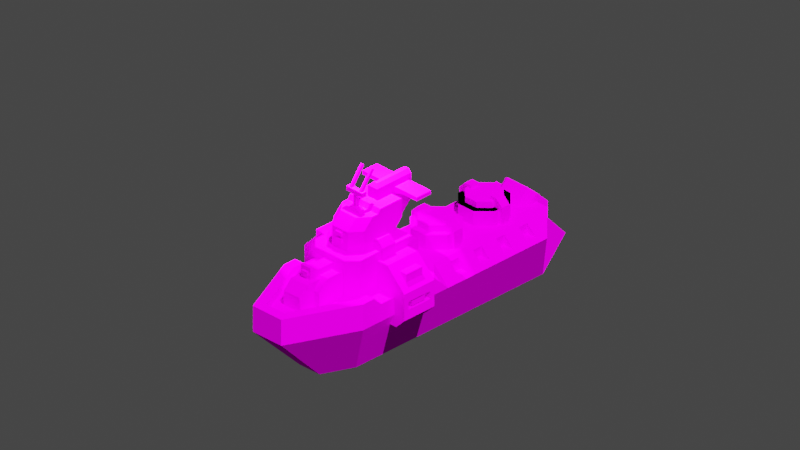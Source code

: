 # Source: naval_anti_orbital_ship.blend  (saved by Blender 2.90.8; exported with 4.5.12 LTS)
import bpy
from mathutils import Matrix  # noqa: F401  (used for matrix-valued properties, if any)

bpy.ops.wm.read_factory_settings(use_empty=True)
scene = bpy.context.scene
scene.name = 'Scene'

# ---- collections
col_collection = bpy.data.collections.new('Collection'); scene.collection.children.link(col_collection)

# ---- images (referenced by path relative to the original .blend; pixels are not part of the script)
import os
ASSET_DIR = os.environ.get("B2B_ASSET_DIR", "")  # directory of the original .blend (textures are referenced by path, not embedded)
HERE = os.path.dirname(os.path.abspath(__file__))  # packed textures are extracted next to this script under _unpacked/

def load_image(name, relpath, width, height, colorspace="sRGB"):
    """Load a texture the original file referenced (path relative to the .blend, or extracted next to this script)."""
    p = next((c for c in (os.path.join(HERE, relpath), os.path.join(ASSET_DIR, relpath)) if relpath and os.path.exists(c)), "")
    if p:
        img = bpy.data.images.load(p, check_existing=True)
        img.name = name
    else:  # same state as the original file: an image datablock whose file is absent (Cycles renders it pink)
        img = bpy.data.images.new(name, width, height)
        img.source = "FILE"
        img.filepath = "//" + (relpath or name)
    img.colorspace_settings.name = colorspace
    return img
img_naval_anti_orbital_template_png_001 = load_image('naval_anti_orbital_template.png.001', 'naval_anti_orbital_template.png', 1024, 1024, 'sRGB')

# ---- materials (node trees are filled in below, after node groups)
mat_material_001 = bpy.data.materials.new('Material.001')

# ---- node groups
ng_auto_smooth = bpy.data.node_groups.new('Auto Smooth', 'GeometryNodeTree')
_s = ng_auto_smooth.interface.new_socket(name='Geometry', in_out='OUTPUT', socket_type='NodeSocketGeometry')
_s = ng_auto_smooth.interface.new_socket(name='Geometry', in_out='INPUT', socket_type='NodeSocketGeometry')
_s = ng_auto_smooth.interface.new_socket(name='Angle', in_out='INPUT', socket_type='NodeSocketFloat')
_s.subtype = 'ANGLE'
_s.min_value = 0.0
_s.max_value = 3.142
ng_auto_smooth.is_modifier = True
_N = ng_auto_smooth.nodes; _L = ng_auto_smooth.links
n0 = _N.new('NodeGroupOutput'); n0.name = 'Group Output'; n0.location = (480, -100)
n1 = _N.new('NodeGroupInput'); n1.name = 'Group Input'; n1.location = (-420, -300)
n2 = _N.new('NodeGroupInput'); n2.name = 'Group Input.001'; n2.location = (-60, -100)
n3 = _N.new('GeometryNodeSetShadeSmooth'); n3.name = 'Set Shade Smooth'; n3.location = (120, -100)
n3.domain = 'EDGE'
n4 = _N.new('GeometryNodeSetShadeSmooth'); n4.name = 'Set Shade Smooth.001'; n4.location = (300, -100)
n5 = _N.new('GeometryNodeInputMeshEdgeAngle'); n5.name = 'Edge Angle'; n5.location = (-420, -220)
n6 = _N.new('GeometryNodeInputEdgeSmooth'); n6.name = 'Is Edge Smooth'; n6.location = (-60, -160)
n7 = _N.new('GeometryNodeInputShadeSmooth'); n7.name = 'Is Face Smooth'; n7.location = (-240, -340)
n8 = _N.new('FunctionNodeBooleanMath'); n8.name = 'Boolean Math'; n8.location = (-60, -220)
n9 = _N.new('FunctionNodeCompare'); n9.name = 'Compare'; n9.location = (-240, -180)
n9.operation = 'LESS_EQUAL'
_L.new(n5.outputs[0], n9.inputs[0])
_L.new(n4.outputs[0], n0.inputs[0])
_L.new(n1.outputs[1], n9.inputs[1])
_L.new(n9.outputs[0], n8.inputs[0])
_L.new(n7.outputs[0], n8.inputs[1])
_L.new(n2.outputs[0], n3.inputs[0])
_L.new(n6.outputs[0], n3.inputs[1])
_L.new(n3.outputs[0], n4.inputs[0])
_L.new(n8.outputs[0], n3.inputs[2])
n0.is_active_output = True

# ---- material node trees
mat_material_001.use_nodes = True; mat_material_001.node_tree.nodes.clear()
_N = mat_material_001.node_tree.nodes; _L = mat_material_001.node_tree.links
n0 = _N.new('ShaderNodeBsdfPrincipled'); n0.name = 'Principled BSDF'; n0.location = (10, 300)
n0.distribution = 'GGX'
n0.subsurface_method = 'BURLEY'
n0.inputs[3].default_value = 1.45
n0.inputs[13].default_value = 0.0
n0.inputs[27].default_value = (0.0, 0.0, 0.0, 1.0)
n0.inputs[28].default_value = 1.0
n1 = _N.new('ShaderNodeOutputMaterial'); n1.name = 'Material Output'; n1.location = (300, 300)
n2 = _N.new('ShaderNodeTexImage'); n2.name = 'Image Texture'; n2.location = (-280, 280)
n2.image = img_naval_anti_orbital_template_png_001
_L.new(n0.outputs[0], n1.inputs[0])
_L.new(n2.outputs[0], n0.inputs[0])
n1.is_active_output = True

# ---- world
world_world = bpy.data.worlds.new('World'); scene.world = world_world
world_world.use_nodes = True; world_world.node_tree.nodes.clear()
_N = world_world.node_tree.nodes; _L = world_world.node_tree.links
n0 = _N.new('ShaderNodeOutputWorld'); n0.name = 'World Output'; n0.location = (300, 300)
n1 = _N.new('ShaderNodeBackground'); n1.name = 'Background'; n1.location = (10, 300)
n1.inputs[0].default_value = (0.05088, 0.05088, 0.05088, 1.0)
_L.new(n1.outputs[0], n0.inputs[0])
n0.is_active_output = True
world_world.color = (0.05088, 0.05088, 0.05088)
world_world.use_sun_shadow = False
world_world.sun_shadow_jitter_overblur = 0.0

# ---- cameras
cam_camera = bpy.data.cameras.new('Camera')
cam_camera.type = 'ORTHO'
cam_camera.ortho_scale = 40.0

# ---- lights
light_sun = bpy.data.lights.new('Sun', 'SUN')
light_sun.transmission_factor = 0.0
light_sun.shadow_soft_size = 0.125
light_spot = bpy.data.lights.new('Spot', 'SPOT')
light_spot.transmission_factor = 0.0
light_spot.energy = 5e+04
light_spot.shadow_maximum_resolution = 0.006
light_spot.use_absolute_resolution = True

# ---- meshes
me_cube_006 = bpy.data.meshes.new('Cube.006')
me_cube_006.from_pydata([(-0.9179, -4.97, 3.393), (-0.9179, -6.643, 1.938), (-0.9179, -6.643, 2.816), (0.9179, -6.643, 2.816), (0.9179, -6.066, 3.393), (-1.598, -0.2958, 1.938), (1.598, -4.401, 4.021), (-1.598, -4.401, 4.021), (-0.5692, -6.066, 1.938), (-0.5692, -7.658, 1.938), (0.5692, -7.658, 2.794), (1.071, -2.621, 5.787), (1.071, -0.9353, 4.971), (1.071, -2.459, 6.02), (-1.071, -3.02, 5.787), (-0.5527, -3.667, 5.787), (0.5527, -3.667, 5.787), (0.3979, 3.543, 2.777), (-0.5458, 3.9, 1.938), (-0.4946, 3.077, 2.777), (0.5458, 3.9, 1.938), (-0.4946, 2.087, 2.382), (-0.5458, 1.264, 1.938), (-0.4946, 2.087, 2.777), (0.4946, 3.077, 2.382), (0.9607, 2.98, 2.777), (0.9607, 2.184, 2.777), (0.3979, 1.621, 2.777), (0.3979, 1.621, 3.127), (0.3979, 3.543, 3.127), (0.005266, 1.621, 3.127), (0.005266, 3.543, 3.127), (0.005266, 3.543, 2.777), (0.6283, 0.7103, 1.938), (0.5458, 3.9, 2.777), (-0.5458, 3.9, 2.777), (0.5458, 1.264, 2.777), (0.2, -4.35, 4.849), (0.2, -4.25, 4.849), (-0.2, -4.25, 5.049), (-0.2, -4.25, 4.849), (0.3979, 6.926, 2.777), (-0.4946, 5.47, 2.382), (-0.5458, 4.647, 1.938), (-0.4946, 6.46, 2.382), (-0.4946, 5.47, 2.777), (0.9607, 6.363, 2.777), (0.9607, 5.567, 2.777), (0.3979, 5.004, 2.777), (0.3979, 6.926, 3.127), (0.005266, 5.004, 2.777), (0.005266, 5.004, 3.127), (-0.5458, 7.283, 2.777), (1.318, 5.419, 2.777), (-0.5458, 4.647, 2.777), (0.3425, -4.97, 3.714), (0.09567, -3.007, 6.049), (-0.09567, -3.007, 6.049), (0.169, -3.28, 6.049), (-0.169, -2.925, 6.049), (0.169, -2.925, 6.049), (-0.4199, -3.28, 5.787), (0.5571, -2.963, 6.771), (-0.5571, -2.963, 6.771), (-0.5571, -2.963, 7.008), (0.5571, -3.242, 7.008), (0.5571, -2.963, 7.008), (0.2, -4.35, 4.649), (-0.2, -4.35, 4.449), (0.2, -4.25, 4.649), (0.2, -4.35, 4.449), (-0.2, -4.35, 4.649), (-0.3213, -1.935, 6.62), (0.9179, -4.97, 1.938), (0.9179, -6.643, 1.938), (1.598, -4.401, 1.938), (-1.029, -4.97, 1.938), (-1.029, -4.97, 4.021), (1.029, -4.97, 4.021), (-1.598, -0.7425, 4.021), (2.353, -1.106, 3.578), (3.53, -1.106, 2.401), (3.53, -3.221, 2.401), (2.353, -3.221, 3.578), (3.53, -1.106, 0.871), (2.95, -1.106, 0.2906), (2.95, -3.221, 0.2906), (3.53, -3.221, 0.871), (1.598, -1.106, 3.578), (1.598, -1.106, 0.2906), (1.598, -3.221, 3.578), (1.598, -3.221, 0.2906), (-0.3213, -1.935, 6.02), (0.3213, -1.935, 6.02), (0.5692, -6.066, 3.31), (-0.5692, -7.142, 3.31), (0.5692, -7.142, 3.31), (0.4084, -3.205, 6.956), (0.4084, -3.097, 6.873), (0.2711, -3.205, 6.956), (0.2711, -3.097, 6.873), (0.4084, -2.375, 8.039), (0.4084, -2.266, 7.955), (0.2711, -2.266, 7.955), (0.2711, -2.375, 8.039), (1.071, -1.406, 4.021), (1.071, -3.602, 4.021), (1.071, -0.9353, 6.02), (1.071, -1.406, 4.501), (1.071, -3.602, 5.204), (-0.5527, -4.25, 4.021), (-0.5527, -4.25, 5.204), (0.5527, -4.25, 5.204), (0.4946, 3.077, 2.777), (0.4946, 2.087, 2.382), (1.318, 2.036, 1.938), (1.318, 3.128, 1.938), (-0.4946, 3.077, 2.382), (0.9607, 2.98, 3.127), (0.9607, 2.184, 3.127), (0.005267, 1.621, 2.777), (1.506, 2.322, 1.938), (1.506, 2.842, 1.938), (0.6943, 2.322, 3.31), (0.6943, 2.322, 1.938), (0.6943, 2.842, 3.31), (0.6943, 2.842, 1.938), (1.124, 2.322, 3.31), (1.506, 2.322, 2.927), (1.506, 2.842, 2.927), (1.124, 2.842, 3.31), (0.6283, -0.2958, 3.303), (-0.6283, -0.2958, 3.303), (0.6283, -0.2958, 1.938), (-0.6283, 0.7103, 1.938), (0.6283, 0.7103, 2.708), (0.6283, 0.116, 3.303), (1.318, 2.036, 2.777), (0.5458, 7.283, 1.938), (-0.5458, 7.283, 1.938), (0.4946, 5.47, 2.382), (1.318, 5.419, 1.938), (0.4946, 5.47, 2.777), (1.318, 6.511, 1.938), (0.9607, 6.363, 3.127), (0.9607, 5.567, 3.127), (0.3979, 5.004, 3.127), (0.005266, 6.926, 3.127), (0.005266, 6.926, 2.777), (1.506, 5.705, 1.938), (1.506, 6.225, 1.938), (0.6943, 5.705, 3.31), (0.6943, 5.705, 1.938), (0.6943, 6.225, 3.31), (0.6943, 6.225, 1.938), (1.124, 5.705, 3.31), (1.506, 5.705, 2.927), (1.506, 6.225, 2.927), (1.124, 6.225, 3.31), (-0.3425, -4.97, 3.31), (-0.3425, -4.97, 3.714), (0.3425, -6.173, 3.714), (-0.4199, -2.925, 5.787), (0.4199, -2.925, 5.787), (0.4199, -3.28, 5.787), (-0.09567, -3.007, 6.771), (-0.5571, -3.242, 6.771), (-0.5571, -3.242, 7.008), (1.071, -2.971, 4.573), (1.071, -2.086, 4.573), (1.744, -2.086, 3.578), (1.744, -2.971, 3.578), (1.071, -2.971, 3.578), (1.071, -2.086, 3.578), (1.744, -2.086, 4.231), (1.403, -2.086, 4.573), (1.403, -2.971, 4.573), (1.744, -2.971, 4.231), (2.706, -2.745, 3.226), (3.178, -2.745, 2.754), (2.706, -1.582, 3.226), (3.178, -1.582, 2.754), (3.178, -1.582, 3.226), (3.178, -2.745, 3.226), (0.3213, 0.4647, 6.62), (0.3213, -1.935, 6.62), (0.1213, -1.735, 6.82), (0.3213, -0.9353, 4.971), (-0.3213, 0.4647, 5.171), (0.3213, -1.406, 4.02), (-0.3213, -0.7425, 4.02), (0.3213, -1.406, 4.501), (0.3213, 0.2647, 6.32), (0.3213, -0.7353, 6.32), (0.3213, 0.2647, 5.92), (0.3213, -0.7353, 5.92), (0.8213, 0.2647, 6.12), (0.8213, -0.7353, 6.12), (1.921, 0.2647, 6.32), (1.921, -0.7353, 6.32), (1.921, 0.2647, 6.12), (1.921, -0.7353, 6.12), (3.53, -2.925, 1.405), (3.53, -1.402, 1.405), (3.53, -1.402, 1.867), (3.53, -2.925, 1.867), (3.13, -2.925, 1.405), (3.13, -1.402, 1.405), (3.13, -1.402, 1.867), (3.13, -2.925, 1.867), (3.13, -2.62, 1.497), (3.13, -1.707, 1.497), (3.13, -1.707, 1.775), (3.13, -2.62, 1.775), (3.48, -2.62, 1.497), (3.48, -1.707, 1.497), (3.48, -1.707, 1.775), (3.48, -2.62, 1.775), (-0.3425, -6.473, 4.014), (0.3425, -6.473, 4.014), (0.3425, -6.673, 3.31), (0.3425, -6.673, 4.014), (0.2, -6.773, 3.762), (-0.2, -6.773, 3.562), (0.2, -6.773, 3.562), (-0.2, -6.673, 3.762), (0.2, -6.673, 3.562), (2.0, 1.549, 1.138), (2.0, 2.149, 1.138), (2.0, 3.169, 1.138), (2.0, 3.769, 1.138), (2.0, 4.789, 1.138), (2.0, 5.389, 1.138), (2.0, 6.409, 1.138), (2.0, 7.009, 1.138), (2.8, 0.5989, 0.9377), (2.8, 7.599, 0.9377), (1.1, 10.6, -0.6623), (2.8, -5.401, 0.9377), (2.8, -3.221, 1.938), (2.225, -4.121, 1.938), (-0.2, 9.85, 1.088), (-0.2, 9.75, 1.088), (0.2, 9.75, 1.088), (0.2, 9.85, 0.8883), (0.2, 9.85, 1.088), (0.2, 9.75, 0.8883), (-0.2, 9.85, 0.8883), (-0.2, 9.85, 0.6883), (-0.2, 9.75, 0.6883), (-0.2, 9.85, 0.4883), (2.0, 2.149, 1.738), (2.0, 1.549, 1.738), (2.6, 1.549, 1.138), (2.6, 2.149, 1.138), (2.6, 3.169, 1.138), (2.0, 3.169, 1.738), (2.0, 3.769, 1.738), (2.6, 3.769, 1.138), (2.0, 4.789, 1.738), (2.6, 4.789, 1.138), (2.6, 5.389, 1.138), (2.6, 6.409, 1.138), (2.0, 6.409, 1.738), (2.0, 5.389, 1.738), (2.0, 7.009, 1.738), (2.6, 7.009, 1.138), (1.097, 8.599, 1.338), (-1.097, 9.35, 1.692), (-1.097, 9.35, 0.5883), (1.097, 8.036, 1.929), (0.7312, 7.515, 1.925), (0.7312, 8.316, 2.726), (-0.7312, 8.316, 2.726), (2.225, -5.278, 1.938), (-2.8, -0.4011, 1.938), (-2.8, -1.106, 1.938), (-2.8, -4.121, 1.938), (-2.225, -5.278, 1.938), (1.8, 8.599, 1.338), (1.0, -9.401, 0.9377), (1.5, 8.599, -2.062), (2.8, -5.401, 2.438), (0.6282, -8.826, 2.438), (0.5, 9.35, 0.5883), (0.5, 9.35, 1.188), (-1.0, -9.401, 0.9377), (-0.7, -6.401, -2.062), (-1.5, -4.601, -2.062), (-1.0, -9.401, 2.438), (-2.225, -5.278, 2.438), (-0.5, 9.35, 1.188), (-2.8, -4.621, 2.438), (-2.225, -4.121, 1.938), (0.9179, -4.97, 3.393), (-0.9179, -6.066, 3.393), (1.598, -0.2958, 1.938), (-1.598, -0.2958, 3.574), (1.598, -0.2958, 3.574), (0.3213, -0.9353, 6.02), (0.5692, -6.066, 1.938), (0.5692, -7.658, 1.938), (-0.5692, -7.658, 2.794), (-1.071, -2.621, 5.787), (-1.071, -0.9353, 4.971), (-1.071, -2.459, 6.02), (1.071, -3.02, 5.787), (-0.3979, 3.543, 2.777), (0.5458, 1.264, 1.938), (0.4946, 2.087, 2.777), (-0.9607, 2.98, 2.777), (-0.9607, 2.184, 2.777), (-0.3979, 1.621, 2.777), (-0.3979, 1.621, 3.127), (-0.3979, 3.543, 3.127), (-0.005266, 1.621, 3.127), (-0.005266, 3.543, 3.127), (-0.005266, 3.543, 2.777), (-1.318, 3.128, 2.777), (-0.5458, 1.264, 2.777), (1.318, 3.128, 2.777), (-0.2, -4.35, 5.049), (-0.2, -4.35, 4.849), (0.2, -4.25, 5.049), (-0.3979, 6.926, 2.777), (0.4946, 6.46, 2.777), (0.5458, 4.647, 1.938), (0.4946, 6.46, 2.382), (-0.9607, 6.363, 2.777), (-0.9607, 5.567, 2.777), (-0.3979, 5.004, 2.777), (-0.3979, 6.926, 3.127), (-0.005266, 5.004, 2.777), (-0.005266, 5.004, 3.127), (0.5458, 7.283, 2.777), (-1.318, 6.511, 2.777), (-1.318, 5.419, 2.777), (0.5458, 4.647, 2.777), (1.318, 6.511, 2.777), (0.3425, -6.173, 3.31), (-0.09567, -3.198, 6.049), (-0.169, -3.28, 6.049), (0.09567, -3.198, 6.771), (-0.2, -4.25, 4.649), (0.2, -4.25, 4.449), (0.1213, 0.4647, 6.82), (-0.9179, -4.97, 1.938), (-1.598, -4.401, 1.938), (1.029, -4.97, 1.938), (1.598, -0.7425, 4.021), (-2.353, -1.106, 3.578), (-3.53, -1.106, 2.401), (-3.53, -3.221, 2.401), (-2.353, -3.221, 3.578), (-3.53, -1.106, 0.871), (-2.95, -1.106, 0.2906), (-2.95, -3.221, 0.2906), (-3.53, -3.221, 0.871), (-1.598, -1.106, 3.578), (-1.598, -1.106, 0.2906), (-1.598, -3.221, 3.578), (-1.598, -3.221, 0.2906), (-0.3213, -0.9353, 6.02), (-0.5692, -6.066, 3.31), (-0.4084, -3.205, 6.956), (-0.4084, -3.097, 6.873), (-0.2711, -3.205, 6.956), (-0.2711, -3.097, 6.873), (-0.4084, -2.375, 8.039), (-0.4084, -2.266, 7.955), (-0.2711, -2.266, 7.955), (-0.2711, -2.375, 8.039), (-1.071, -1.406, 4.021), (-1.071, -3.602, 4.021), (-1.071, -0.9353, 6.02), (-1.071, -1.406, 4.501), (-1.071, -3.602, 5.204), (0.5527, -4.25, 4.021), (-1.318, 2.036, 1.938), (-1.318, 3.128, 1.938), (-0.9607, 2.98, 3.127), (-0.9607, 2.184, 3.127), (-0.005267, 1.621, 2.777), (-1.506, 2.322, 1.938), (-1.506, 2.842, 1.938), (-0.6943, 2.322, 3.31), (-0.6943, 2.322, 1.938), (-0.6943, 2.842, 3.31), (-0.6943, 2.842, 1.938), (-1.124, 2.322, 3.31), (-1.506, 2.322, 2.927), (-1.506, 2.842, 2.927), (-1.124, 2.842, 3.31), (-0.6283, -0.2958, 1.938), (-0.6283, 0.7103, 2.708), (-0.6283, 0.116, 3.303), (-1.318, 2.036, 2.777), (0.2, -4.35, 5.049), (-0.4946, 6.46, 2.777), (-1.318, 5.419, 1.938), (-1.318, 6.511, 1.938), (-0.9607, 6.363, 3.127), (-0.9607, 5.567, 3.127), (-0.3979, 5.004, 3.127), (-0.005266, 6.926, 3.127), (-0.005266, 6.926, 2.777), (-1.506, 5.705, 1.938), (-1.506, 6.225, 1.938), (-0.6943, 5.705, 3.31), (-0.6943, 5.705, 1.938), (-0.6943, 6.225, 3.31), (-0.6943, 6.225, 1.938), (-1.124, 5.705, 3.31), (-1.506, 5.705, 2.927), (-1.506, 6.225, 2.927), (-1.124, 6.225, 3.31), (0.3425, -4.97, 3.31), (-0.3425, -6.173, 3.31), (-0.3425, -6.173, 3.714), (0.09567, -3.198, 6.049), (0.09567, -3.007, 6.771), (-0.09567, -3.198, 6.771), (0.5571, -3.242, 6.771), (-1.071, -2.971, 4.573), (-1.071, -2.086, 4.573), (-1.744, -2.086, 3.578), (-1.744, -2.971, 3.578), (-1.071, -2.971, 3.578), (-1.071, -2.086, 3.578), (-1.744, -2.086, 4.231), (-1.403, -2.086, 4.573), (-1.403, -2.971, 4.573), (-1.744, -2.971, 4.231), (-2.706, -2.745, 3.226), (-3.178, -2.745, 2.754), (-2.706, -1.582, 3.226), (-3.178, -1.582, 2.754), (-3.178, -1.582, 3.226), (-3.178, -2.745, 3.226), (-0.2, -4.25, 4.449), (-0.3213, 0.4647, 6.62), (-0.1213, 0.4647, 6.82), (-0.1213, -1.735, 6.82), (-0.3213, -0.9353, 4.971), (0.3213, 0.4647, 5.171), (-0.3213, -1.406, 4.02), (0.3213, -0.7425, 4.02), (-0.3213, -1.406, 4.501), (-0.3213, 0.2647, 6.32), (-0.3213, -0.7353, 6.32), (-0.3213, 0.2647, 5.92), (-0.3213, -0.7353, 5.92), (-0.8213, 0.2647, 6.12), (-0.8213, -0.7353, 6.12), (-1.921, 0.2647, 6.32), (-1.921, -0.7353, 6.32), (-1.921, 0.2647, 6.12), (-1.921, -0.7353, 6.12), (-3.53, -2.925, 1.405), (-3.53, -1.402, 1.405), (-3.53, -1.402, 1.867), (-3.53, -2.925, 1.867), (-3.13, -2.925, 1.405), (-3.13, -1.402, 1.405), (-3.13, -1.402, 1.867), (-3.13, -2.925, 1.867), (-3.13, -2.62, 1.497), (-3.13, -1.707, 1.497), (-3.13, -1.707, 1.775), (-3.13, -2.62, 1.775), (-3.48, -2.62, 1.497), (-3.48, -1.707, 1.497), (-3.48, -1.707, 1.775), (-3.48, -2.62, 1.775), (-0.3425, -6.673, 3.31), (-0.3425, -6.673, 4.014), (-0.2, -6.773, 3.762), (0.2, -6.673, 3.762), (-0.2, -6.673, 3.562), (-2.0, 1.549, 1.138), (-2.0, 2.149, 1.138), (-2.0, 3.169, 1.138), (-2.0, 3.769, 1.138), (-2.0, 4.789, 1.138), (-2.0, 5.389, 1.138), (-2.0, 6.409, 1.138), (-2.0, 7.009, 1.138), (-1.8, 0.5989, 1.938), (-2.8, 0.5989, 0.9377), (-2.8, 7.599, 0.9377), (-1.1, 10.6, -0.6623), (-2.8, -5.401, 0.9377), (-2.8, -3.221, 1.938), (-2.225, -4.621, 2.438), (-0.2, 9.75, 0.8883), (0.2, 9.85, 0.6883), (0.2, 9.75, 0.6883), (0.2, 9.75, 0.4883), (-0.2, 9.75, 0.4883), (0.2, 9.85, 0.4883), (-2.0, 2.149, 1.738), (-2.0, 1.549, 1.738), (-2.6, 1.549, 1.138), (-2.6, 2.149, 1.138), (-2.6, 3.169, 1.138), (-2.0, 3.169, 1.738), (-2.0, 3.769, 1.738), (-2.6, 3.769, 1.138), (-2.0, 4.789, 1.738), (-2.6, 4.789, 1.138), (-2.6, 5.389, 1.138), (-2.6, 6.409, 1.138), (-2.0, 6.409, 1.738), (-2.0, 5.389, 1.738), (-2.0, 7.009, 1.738), (-2.6, 7.009, 1.138), (-1.097, 8.599, 1.338), (-1.097, 8.575, 2.467), (1.097, 9.35, 1.692), (1.097, 9.35, 0.5883), (-1.097, 8.036, 1.929), (-0.7312, 7.515, 1.925), (1.097, 8.575, 2.467), (-1.8, 8.599, 1.938), (1.8, 0.5989, 1.938), (2.8, -0.4011, 1.938), (1.8, 8.599, 1.938), (2.8, -1.106, 1.938), (2.8, -4.121, 1.938), (-1.8, 8.599, 1.338), (-1.5, 8.599, -2.062), (-2.8, -5.401, 2.438), (-0.6282, -8.826, 2.438), (-0.6282, -8.826, 1.938), (-0.5, 9.35, 0.5883), (0.7, -6.401, -2.062), (1.5, -4.601, -2.062), (1.0, -9.401, 2.438), (2.225, -5.278, 2.438), (0.6282, -8.826, 1.938), (-0.5, 9.75, 0.1883), (0.5, 9.75, 0.1883), (-0.5, 9.75, 1.188), (0.5, 9.75, 1.188), (2.8, -4.621, 2.438), (2.225, -4.621, 2.438)], [], [(348, 78, 77, 76), (0, 295, 4, 294), (74, 3, 2, 1), (295, 2, 3, 4), (77, 78, 6, 349, 79, 7), (349, 298, 297, 79), (5, 297, 298, 296), (300, 8, 363, 94), (301, 10, 302, 9), (10, 96, 95, 302), (303, 14, 15, 16, 306, 11), (15, 111, 112, 16), (11, 13, 305, 303), (110, 377, 112, 111), (18, 35, 34, 20), (308, 36, 319, 22), (17, 32, 31, 29), (113, 19, 117, 24), (120, 27, 28, 30), (120, 30, 31, 32), (17, 25, 26, 27, 120, 32), (134, 394, 135, 33), (19, 23, 21, 117), (23, 309, 114, 21), (321, 322, 37, 397), (321, 397, 323, 39), (39, 40, 322, 321), (322, 40, 38, 37), (139, 52, 334, 138), (326, 337, 54, 43), (41, 148, 147, 49), (325, 398, 44, 327), (50, 48, 146, 51), (50, 51, 147, 148), (41, 46, 47, 48, 50, 148), (398, 45, 42, 44), (45, 142, 140, 42), (160, 418, 161, 55), (159, 160, 55, 416), (34, 113, 309, 23, 19, 35, 318, 396, 319, 36, 137, 320), (339, 220, 474, 417), (56, 57, 165, 420), (163, 162, 59, 60), (61, 164, 58, 341), (341, 58, 60, 59), (166, 63, 62, 422), (167, 65, 66, 64), (62, 63, 64, 66), (166, 422, 65, 167), (71, 68, 70, 67), (71, 67, 69, 343), (343, 439, 68, 71), (68, 439, 344, 70), (92, 93, 185, 72), (184, 444, 188, 440, 441, 345), (345, 441, 442, 186), (72, 185, 186, 442), (188, 444, 446, 190), (93, 92, 362, 374, 305, 13, 107, 299), (417, 474, 475, 218, 418, 160, 159), (53, 338, 325, 142), (75, 296, 298, 349, 6), (73, 294, 4, 3, 74), (78, 348, 75, 6), (83, 82, 81, 80), (88, 90, 83, 80), (91, 86, 87, 82, 83, 90), (82, 205, 204, 81), (85, 89, 88, 80, 81, 84), (85, 86, 91, 89), (85, 84, 87, 86), (300, 94, 96, 10, 301), (94, 363, 95, 96), (103, 104, 101, 102), (97, 101, 104, 99), (100, 103, 102, 98), (99, 104, 103, 100), (98, 102, 101, 97), (11, 306, 109, 106, 105, 108, 12, 107, 13), (306, 16, 112, 109), (106, 109, 112, 377), (25, 118, 119, 26), (26, 119, 28, 27), (17, 29, 118, 25), (308, 115, 137, 36), (115, 116, 320, 137), (31, 30, 28, 119, 118, 29), (116, 20, 34, 320), (126, 124, 123, 125), (122, 126, 125, 130, 129), (130, 125, 123, 127), (122, 129, 128, 121), (127, 123, 124, 121, 128), (131, 133, 33, 135, 136), (135, 394, 395, 136), (132, 131, 136, 395), (113, 24, 114, 309), (323, 397, 37, 38), (127, 128, 129, 130), (46, 144, 145, 47), (47, 145, 146, 48), (41, 49, 144, 46), (326, 141, 53, 337), (141, 143, 338, 53), (147, 51, 146, 145, 144, 49), (143, 138, 334, 338), (154, 152, 151, 153), (150, 154, 153, 158, 157), (158, 153, 151, 155), (150, 157, 156, 149), (155, 151, 152, 149, 156), (325, 327, 140, 142), (155, 156, 157, 158), (163, 60, 58, 164), (56, 420, 342, 419), (62, 66, 65, 422), (171, 177, 176, 168, 172), (169, 168, 176, 175), (170, 174, 177, 171), (176, 177, 174, 175), (173, 169, 175, 174, 170), (181, 180, 182), (178, 179, 183), (180, 178, 183, 182), (183, 179, 181, 182), (69, 67, 70, 344), (184, 345, 186, 185), (191, 189, 446, 444, 184, 185, 93, 299, 187), (196, 194, 192, 198, 200), (107, 12, 187, 299), (108, 191, 187, 12), (108, 105, 189, 191), (192, 194, 195, 193), (193, 195, 197, 201, 199), (195, 194, 196, 197), (198, 199, 201, 200), (197, 196, 200, 201), (203, 207, 206, 202), (81, 204, 203, 202, 205, 82, 87, 84), (192, 193, 199, 198), (208, 212, 211, 207), (204, 208, 207, 203), (205, 209, 208, 204), (202, 206, 209, 205), (210, 214, 217, 213), (207, 211, 210, 213, 212, 208, 209, 206), (214, 215, 216, 217), (211, 215, 214, 210), (212, 216, 215, 211), (213, 217, 216, 212), (418, 218, 219, 161), (220, 221, 475, 474), (218, 475, 221, 219), (476, 223, 224, 222), (476, 222, 477, 225), (225, 478, 223, 476), (223, 478, 226, 224), (477, 222, 224, 226), (53, 142, 45, 398, 325, 338, 334, 52, 335, 336, 54, 337), (35, 19, 113, 34), (219, 221, 220, 339, 416, 55, 161), (21, 114, 24, 117), (42, 140, 327, 44), (227, 228, 251, 252), (228, 254, 251), (228, 227, 253, 254), (229, 230, 257, 256), (230, 258, 257), (230, 229, 255, 258), (231, 232, 264, 259), (232, 261, 264), (232, 231, 260, 261), (233, 234, 265, 263), (234, 266, 265), (234, 233, 262, 266), (524, 525, 235), (236, 235, 238, 536, 281), (238, 280, 535, 536), (538, 545, 240, 274), (235, 525, 527, 239, 528, 544, 282, 238), (238, 282, 537, 280), (545, 544, 528, 240), (283, 538, 274, 539), (526, 524, 259, 264, 261, 262, 263, 265, 236), (526, 236, 279), (236, 281, 279), (279, 281, 237), (494, 247, 244, 246), (242, 243, 245, 241), (243, 246, 244, 245), (245, 244, 247, 241), (242, 241, 247, 494), (498, 250, 499, 497), (249, 496, 495, 248), (495, 499, 250, 248), (249, 248, 250, 498), (253, 227, 252), (255, 229, 256), (260, 231, 259), (236, 265, 266, 262, 261, 260, 259, 257, 258, 255, 254, 253, 235), (235, 253, 252, 251, 254, 255, 256, 257, 259, 524), (262, 233, 263), (272, 522, 518, 268, 517, 273), (267, 519, 518, 522, 270), (272, 271, 270, 522), (268, 518, 519, 269), (272, 273, 521, 271), (533, 539, 274, 240, 528, 239, 492, 277, 293, 278), (526, 523, 487, 275, 276, 527, 525, 524), (286, 280, 537, 289), (493, 292, 531, 289, 537, 282, 544, 545, 538, 283, 532, 290), (286, 287, 535, 280), (237, 490, 529, 279), (279, 529, 523, 526), (543, 285, 284, 541), (535, 287, 288, 530, 281, 536), (539, 533, 532, 283), (543, 542, 291, 285), (281, 530, 490, 237), (493, 292, 277, 293), (307, 314, 316, 317), (382, 315, 313, 312), (382, 317, 316, 315), (307, 317, 382, 312, 311, 310), (324, 331, 404, 405), (332, 333, 403, 330), (332, 405, 404, 333), (324, 405, 332, 330, 329, 328), (419, 342, 421, 340), (336, 45, 398, 335), (347, 7, 79, 297, 5), (346, 1, 2, 295, 0), (77, 7, 347, 76), (353, 350, 351, 352), (358, 350, 353, 360), (361, 360, 353, 352, 357, 356), (352, 351, 460, 461), (355, 354, 351, 350, 358, 359), (355, 359, 361, 356), (355, 356, 357, 354), (8, 9, 302, 95, 363), (370, 369, 368, 371), (364, 366, 371, 368), (367, 365, 369, 370), (366, 367, 370, 371), (365, 364, 368, 369), (303, 305, 374, 304, 375, 372, 373, 376, 14), (14, 376, 111, 15), (373, 110, 111, 376), (310, 311, 381, 380), (311, 312, 313, 381), (307, 310, 380, 314), (22, 319, 396, 378), (378, 396, 318, 379), (316, 314, 380, 381, 313, 315), (379, 318, 35, 18), (388, 387, 385, 386), (384, 391, 392, 387, 388), (392, 389, 385, 387), (384, 383, 390, 391), (389, 390, 383, 386, 385), (132, 395, 394, 134, 393), (389, 392, 391, 390), (328, 329, 402, 401), (329, 330, 403, 402), (324, 328, 401, 331), (43, 54, 336, 399), (399, 336, 335, 400), (404, 331, 401, 402, 403, 333), (400, 335, 52, 139), (411, 410, 408, 409), (407, 414, 415, 410, 411), (415, 412, 408, 410), (407, 406, 413, 414), (412, 413, 406, 409, 408), (412, 415, 414, 413), (162, 61, 341, 59), (57, 340, 421, 165), (63, 166, 167, 64), (426, 427, 423, 431, 432), (424, 430, 431, 423), (425, 426, 432, 429), (431, 430, 429, 432), (428, 425, 429, 430, 424), (436, 437, 435), (433, 438, 434), (435, 437, 438, 433), (438, 437, 436, 434), (440, 72, 442, 441), (447, 443, 362, 92, 72, 440, 188, 190, 445), (452, 456, 454, 448, 450), (374, 362, 443, 304), (375, 304, 443, 447), (375, 447, 445, 372), (448, 449, 451, 450), (449, 455, 457, 453, 451), (451, 453, 452, 450), (454, 456, 457, 455), (453, 457, 456, 452), (459, 458, 462, 463), (351, 354, 357, 352, 461, 458, 459, 460), (448, 454, 455, 449), (464, 463, 467, 468), (460, 459, 463, 464), (461, 460, 464, 465), (458, 461, 465, 462), (466, 469, 473, 470), (463, 462, 465, 464, 468, 469, 466, 467), (470, 473, 472, 471), (467, 466, 470, 471), (468, 467, 471, 472), (469, 468, 472, 473), (336, 54, 337, 53, 338, 334, 52, 335, 398, 325, 142, 45), (479, 501, 500, 480), (480, 500, 503), (480, 503, 502, 479), (481, 505, 506, 482), (482, 506, 507), (482, 507, 504, 481), (483, 508, 513, 484), (484, 513, 510), (484, 510, 509, 483), (485, 512, 514, 486), (486, 514, 515), (486, 515, 511, 485), (487, 488, 275), (489, 530, 288, 491, 488), (491, 288, 287, 286), (290, 278, 293, 493), (488, 491, 531, 292, 277, 492, 276, 275), (491, 286, 289, 531), (532, 533, 278, 290), (523, 489, 514, 512, 511, 510, 513, 508, 487), (523, 529, 489), (489, 529, 530), (529, 490, 530), (496, 497, 499, 495), (502, 501, 479), (504, 505, 481), (509, 508, 483), (489, 488, 502, 503, 504, 507, 506, 508, 509, 510, 511, 515, 514), (488, 487, 508, 506, 505, 504, 503, 500, 501, 502), (511, 512, 485), (516, 520, 517, 268, 269), (273, 517, 520, 521), (542, 540, 534, 291), (541, 540, 542, 543)])
me_cube_006.polygons.foreach_set('use_smooth', [0, 0, 0, 0, 0, 0, 0, 0, 0, 0, 0, 0, 0, 0, 0, 0, 0, 0, 0, 0, 0, 0, 0, 0, 0, 0, 0, 0, 0, 0, 0, 0, 0, 0, 0, 0, 0, 0, 0, 0, 0, 0, 0, 0, 0, 0, 0, 0, 0, 0, 0, 0, 0, 0, 0, 0, 0, 0, 0, 0, 0, 0, 0, 0, 0, 0, 0, 0, 0, 0, 0, 0, 0, 0, 0, 0, 0, 0, 0, 0, 0, 0, 0, 0, 0, 0, 0, 0, 0, 0, 0, 0, 0, 0, 0, 0, 0, 0, 0, 0, 0, 0, 0, 0, 0, 0, 0, 0, 0, 0, 0, 0, 0, 0, 0, 0, 0, 0, 0, 0, 0, 0, 0, 0, 0, 0, 0, 0, 0, 0, 0, 0, 0, 0, 0, 0, 0, 0, 0, 0, 0, 0, 0, 0, 0, 0, 0, 0, 0, 0, 0, 0, 0, 0, 0, 0, 0, 0, 0, 0, 0, 0, 0, 0, 0, 0, 0, 0, 0, 0, 0, 0, 0, 0, 0, 1, 1, 1, 1, 1, 1, 1, 1, 1, 1, 1, 1, 0, 0, 0, 0, 0, 0, 0, 0, 0, 0, 0, 0, 1, 1, 0, 0, 0, 0, 0, 0, 1, 1, 1, 1, 1, 1, 1, 0, 1, 1, 0, 1, 1, 0, 0, 0, 0, 0, 0, 0, 0, 0, 0, 0, 0, 0, 0, 0, 0, 0, 0, 0, 0, 0, 0, 0, 0, 0, 0, 0, 0, 0, 0, 0, 0, 0, 0, 0, 0, 0, 0, 0, 0, 0, 0, 0, 0, 0, 0, 0, 0, 0, 0, 0, 0, 0, 0, 0, 0, 0, 0, 0, 0, 0, 0, 0, 0, 0, 0, 0, 0, 0, 0, 0, 0, 0, 0, 0, 0, 0, 0, 0, 0, 0, 0, 0, 0, 0, 0, 0, 0, 0, 0, 0, 0, 0, 0, 0, 0, 0, 0, 0, 0, 0, 0, 0, 0, 0, 1, 1, 1, 1, 1, 1, 1, 1, 1, 1, 1, 0, 0, 0, 0, 1, 1, 0, 0, 0, 0, 0])
_uv = me_cube_006.uv_layers.new(name='UVMap')
_uv.uv.foreach_set('vector', [0.3307, 0.3222, 0.2458, 0.3222, 0.2458, 0.2383, 0.3307, 0.2383, 0.2283, 0.8714, 0.1837, 0.8714, 0.1837, 0.7965, 0.2283, 0.7965, 0.1146, 0.7965, 0.1504, 0.7965, 0.1504, 0.8714, 0.1146, 0.8714, 0.1837, 0.8714, 0.1504, 0.8714, 0.1504, 0.7965, 0.1837, 0.7965, 0.2615, 0.6593, 0.3454, 0.6593, 0.3686, 0.6824, 0.3686, 0.8315, 0.2383, 0.8315, 0.2383, 0.6824, 0.2383, 0.5223, 0.264, 0.5223, 0.264, 0.6525, 0.2383, 0.6525, 0.3307, 0.6525, 0.264, 0.6525, 0.264, 0.5223, 0.3307, 0.5223, 0.938, 0.9392, 0.8916, 0.9392, 0.8916, 0.8833, 0.938, 0.8833, 0.938, 0.7748, 0.938, 0.8097, 0.8916, 0.8097, 0.8916, 0.7748, 0.938, 0.8097, 0.938, 0.8394, 0.8916, 0.8394, 0.8916, 0.8097, 0.4056, 0.8356, 0.4056, 0.8194, 0.4267, 0.793, 0.4717, 0.793, 0.4929, 0.8194, 0.4929, 0.8356, 0.9584, 0.07892, 0.9259, 0.08721, 0.9148, 0.04355, 0.9473, 0.03526, 0.4929, 0.8356, 0.4929, 0.8472, 0.4056, 0.8472, 0.4056, 0.8356, 0.1909, 0.7898, 0.1458, 0.7898, 0.1458, 0.7416, 0.1909, 0.7416, 0.8609, 0.1288, 0.8951, 0.1288, 0.8951, 0.1733, 0.8609, 0.1733, 0.8609, 0.3068, 0.8951, 0.3068, 0.8951, 0.3513, 0.8609, 0.3513, 0.2089, 0.9194, 0.1929, 0.9194, 0.1929, 0.9052, 0.2089, 0.9052, 0.9447, 0.8957, 0.9447, 0.8554, 0.9608, 0.8554, 0.9608, 0.8957, 0.3222, 0.9194, 0.3062, 0.9194, 0.3062, 0.9052, 0.3222, 0.9052, 0.1146, 0.9194, 0.1146, 0.9052, 0.1929, 0.9052, 0.1929, 0.9194, 0.9441, 0.4991, 0.9211, 0.4762, 0.9211, 0.4437, 0.9441, 0.4208, 0.9601, 0.4208, 0.9601, 0.4991, 0.6011, 0.8677, 0.6011, 0.8991, 0.5499, 0.8991, 0.5499, 0.8677, 0.9447, 0.8554, 0.9447, 0.8151, 0.9608, 0.8151, 0.9608, 0.8554, 0.9447, 0.8151, 0.9447, 0.7748, 0.9608, 0.7748, 0.9608, 0.8151, 0.2821, 0.9512, 0.2902, 0.9512, 0.2902, 0.9675, 0.2821, 0.9675, 0.2821, 0.9512, 0.2821, 0.9675, 0.278, 0.9675, 0.278, 0.9512, 0.2821, 0.9471, 0.2902, 0.9471, 0.2902, 0.9512, 0.2821, 0.9512, 0.2902, 0.9512, 0.2943, 0.9512, 0.2943, 0.9675, 0.2902, 0.9675, 0.8927, 0.7373, 0.8585, 0.7373, 0.8585, 0.6928, 0.8927, 0.6928, 0.8927, 0.5593, 0.8585, 0.5593, 0.8585, 0.5148, 0.8927, 0.5148, 0.2279, 0.9261, 0.2439, 0.9261, 0.2439, 0.9404, 0.2279, 0.9404, 0.2754, 0.8553, 0.3157, 0.8553, 0.3157, 0.8714, 0.2754, 0.8714, 0.1146, 0.9261, 0.1306, 0.9261, 0.1306, 0.9404, 0.1146, 0.9404, 0.3222, 0.9261, 0.3222, 0.9404, 0.2439, 0.9404, 0.2439, 0.9261, 0.9582, 0.5148, 0.9811, 0.5378, 0.9811, 0.5702, 0.9582, 0.5931, 0.9422, 0.5931, 0.9422, 0.5148, 0.3157, 0.8553, 0.356, 0.8553, 0.356, 0.8714, 0.3157, 0.8714, 0.356, 0.8553, 0.3963, 0.8553, 0.3963, 0.8714, 0.356, 0.8714, 0.4996, 0.9166, 0.4996, 0.8676, 0.5275, 0.8676, 0.5275, 0.9166, 0.4996, 0.9331, 0.4996, 0.9166, 0.5275, 0.9166, 0.5275, 0.9331, 0.7468, 0.2048, 0.7803, 0.2027, 0.8206, 0.2027, 0.8206, 0.1624, 0.7803, 0.1624, 0.7468, 0.1603, 0.7782, 0.1288, 0.8227, 0.1288, 0.8542, 0.1603, 0.8542, 0.2048, 0.8227, 0.2362, 0.7782, 0.2362, 0.5275, 0.793, 0.5275, 0.8134, 0.4996, 0.8134, 0.4996, 0.793, 0.3452, 0.6495, 0.3374, 0.6495, 0.3374, 0.6201, 0.3452, 0.6201, 0.4162, 0.9515, 0.4162, 0.9857, 0.4056, 0.9755, 0.4056, 0.9617, 0.4924, 0.9161, 0.4924, 0.9503, 0.4817, 0.9401, 0.4817, 0.9263, 0.8585, 0.744, 0.8723, 0.744, 0.8723, 0.7585, 0.8585, 0.7585, 0.8727, 0.9155, 0.884, 0.9155, 0.884, 0.9609, 0.8727, 0.9609, 0.5421, 0.9398, 0.5421, 0.9852, 0.5307, 0.9852, 0.5307, 0.9398, 0.7243, 0.6127, 0.6789, 0.6127, 0.6789, 0.6031, 0.7243, 0.6031, 0.7811, 0.6127, 0.7356, 0.6127, 0.7356, 0.6031, 0.7811, 0.6031, 0.9059, 0.4086, 0.9059, 0.4004, 0.9222, 0.4004, 0.9222, 0.4086, 0.9059, 0.4086, 0.9222, 0.4086, 0.9222, 0.4126, 0.9059, 0.4126, 0.9018, 0.4086, 0.9018, 0.4004, 0.9059, 0.4004, 0.9059, 0.4086, 0.9059, 0.4004, 0.9059, 0.3963, 0.9222, 0.3963, 0.9222, 0.4004, 0.928, 0.3896, 0.9018, 0.3896, 0.9018, 0.3652, 0.928, 0.3652, 0.9018, 0.2558, 0.9018, 0.1968, 0.928, 0.1968, 0.928, 0.2558, 0.9198, 0.264, 0.9099, 0.264, 0.9099, 0.264, 0.9198, 0.264, 0.9198, 0.3536, 0.9099, 0.3536, 0.928, 0.3652, 0.9018, 0.3652, 0.9099, 0.3536, 0.9198, 0.3536, 0.928, 0.1968, 0.9018, 0.1968, 0.9018, 0.1288, 0.928, 0.1288, 0.4623, 0.8686, 0.4361, 0.8686, 0.4361, 0.9093, 0.4056, 0.9093, 0.4056, 0.8472, 0.4929, 0.8472, 0.4929, 0.9093, 0.4623, 0.9093, 0.2263, 0.7574, 0.2263, 0.7778, 0.1976, 0.7778, 0.1976, 0.7696, 0.2098, 0.7574, 0.2098, 0.7083, 0.2263, 0.7083, 0.7782, 0.3503, 0.7468, 0.3189, 0.7719, 0.2966, 0.8005, 0.3251, 0.3307, 0.355, 0.3307, 0.5223, 0.264, 0.5223, 0.2458, 0.5041, 0.2458, 0.355, 0.6079, 0.927, 0.6079, 0.8677, 0.6525, 0.8677, 0.676, 0.8912, 0.676, 0.927, 0.2458, 0.3222, 0.3307, 0.3222, 0.3307, 0.355, 0.2458, 0.355, 0.5807, 0.7748, 0.6486, 0.7748, 0.6486, 0.861, 0.5807, 0.861, 0.5499, 0.861, 0.5499, 0.7748, 0.5807, 0.7748, 0.5807, 0.861, 0.8501, 0.7553, 0.7951, 0.7553, 0.7714, 0.7317, 0.7714, 0.6693, 0.8194, 0.6214, 0.8501, 0.6214, 0.6486, 0.7748, 0.6703, 0.7868, 0.6703, 0.8489, 0.6486, 0.861, 0.8298, 0.7748, 0.8849, 0.7748, 0.8849, 0.9088, 0.8541, 0.9088, 0.8061, 0.8608, 0.8061, 0.7984, 0.7444, 0.861, 0.7444, 0.7748, 0.7994, 0.7748, 0.7994, 0.861, 0.7444, 0.861, 0.7109, 0.861, 0.7109, 0.7748, 0.7444, 0.7748, 0.06825, 0.8926, 0.06825, 0.9486, 0.02438, 0.9486, 0.003357, 0.9276, 0.003357, 0.8926, 0.938, 0.8833, 0.8916, 0.8833, 0.8916, 0.8394, 0.938, 0.8394, 0.9731, 0.9342, 0.9731, 0.9398, 0.9675, 0.9398, 0.9675, 0.9342, 0.9843, 0.8786, 0.9843, 0.9342, 0.9787, 0.9342, 0.9787, 0.8786, 0.9731, 0.8786, 0.9731, 0.9342, 0.9675, 0.9342, 0.9675, 0.8786, 0.9787, 0.8786, 0.9787, 0.9342, 0.9731, 0.9342, 0.9731, 0.8786, 0.9899, 0.8786, 0.9899, 0.9342, 0.9843, 0.9342, 0.9843, 0.8786, 0.07207, 0.7179, 0.08829, 0.7179, 0.112, 0.7416, 0.112, 0.7898, 0.02253, 0.7898, 0.02253, 0.7703, 0.003357, 0.7511, 0.003357, 0.7083, 0.06547, 0.7083, 0.9584, 0.003357, 0.9473, 0.03526, 0.9148, 0.04355, 0.9259, 0.01165, 0.112, 0.7898, 0.112, 0.7416, 0.1458, 0.7416, 0.1458, 0.7898, 0.2414, 0.9194, 0.2414, 0.9052, 0.2738, 0.9052, 0.2738, 0.9194, 0.2738, 0.9194, 0.2738, 0.9052, 0.3062, 0.9052, 0.3062, 0.9194, 0.2089, 0.9194, 0.2089, 0.9052, 0.2414, 0.9052, 0.2414, 0.9194, 0.8609, 0.3068, 0.8609, 0.2623, 0.8951, 0.2623, 0.8951, 0.3068, 0.8609, 0.2623, 0.8609, 0.2178, 0.8951, 0.2178, 0.8951, 0.2623, 0.9736, 0.2927, 0.9736, 0.371, 0.9576, 0.371, 0.9347, 0.3481, 0.9347, 0.3156, 0.9576, 0.2927, 0.8609, 0.2178, 0.8609, 0.1733, 0.8951, 0.1733, 0.8951, 0.2178, 0.9144, 0.4539, 0.9144, 0.475, 0.8585, 0.475, 0.8585, 0.4539, 0.9144, 0.4208, 0.9144, 0.4539, 0.8585, 0.4539, 0.8585, 0.4364, 0.8741, 0.4208, 0.988, 0.4832, 0.988, 0.5006, 0.9668, 0.5006, 0.9668, 0.4832, 0.988, 0.4208, 0.988, 0.4611, 0.9668, 0.4611, 0.9668, 0.4208, 0.8585, 0.4925, 0.8585, 0.475, 0.9144, 0.475, 0.9144, 0.5081, 0.8741, 0.5081, 0.8951, 0.358, 0.8951, 0.4136, 0.8541, 0.4136, 0.8541, 0.3822, 0.8783, 0.358, 0.5499, 0.8991, 0.6011, 0.8991, 0.6011, 0.9333, 0.5499, 0.9333, 0.6011, 0.9501, 0.5499, 0.9501, 0.5499, 0.9333, 0.6011, 0.9333, 0.9447, 0.8957, 0.9608, 0.8957, 0.9608, 0.936, 0.9447, 0.936, 0.2821, 0.9716, 0.2821, 0.9675, 0.2902, 0.9675, 0.2902, 0.9716, 0.9668, 0.4832, 0.9668, 0.4611, 0.988, 0.4611, 0.988, 0.4832, 0.1955, 0.9261, 0.1955, 0.9404, 0.1631, 0.9404, 0.1631, 0.9261, 0.1631, 0.9261, 0.1631, 0.9404, 0.1306, 0.9404, 0.1306, 0.9261, 0.2279, 0.9261, 0.2279, 0.9404, 0.1955, 0.9404, 0.1955, 0.9261, 0.8927, 0.5593, 0.8927, 0.6038, 0.8585, 0.6038, 0.8585, 0.5593, 0.8927, 0.6038, 0.8927, 0.6483, 0.8585, 0.6483, 0.8585, 0.6038, 0.9422, 0.6782, 0.9422, 0.5999, 0.9582, 0.5999, 0.9811, 0.6228, 0.9811, 0.6552, 0.9582, 0.6782, 0.8927, 0.6483, 0.8927, 0.6928, 0.8585, 0.6928, 0.8585, 0.6483, 0.908, 0.03644, 0.908, 0.05762, 0.8521, 0.05762, 0.8521, 0.03644, 0.908, 0.003357, 0.908, 0.03644, 0.8521, 0.03644, 0.8521, 0.01894, 0.8677, 0.003357, 0.9535, 0.7046, 0.9535, 0.6871, 0.9747, 0.6871, 0.9747, 0.7046, 0.9535, 0.767, 0.9535, 0.7267, 0.9747, 0.7267, 0.9747, 0.767, 0.8521, 0.07511, 0.8521, 0.05762, 0.908, 0.05762, 0.908, 0.0907, 0.8677, 0.0907, 0.2754, 0.8553, 0.2754, 0.8714, 0.235, 0.8714, 0.235, 0.8553, 0.9747, 0.7046, 0.9747, 0.7267, 0.9535, 0.7267, 0.9535, 0.7046, 0.8871, 0.7585, 0.8723, 0.7585, 0.8723, 0.744, 0.8871, 0.744, 0.3452, 0.6495, 0.3452, 0.6201, 0.353, 0.6201, 0.353, 0.6495, 0.7243, 0.6127, 0.7243, 0.6031, 0.7356, 0.6031, 0.7356, 0.6127, 0.1488, 0.9876, 0.1488, 0.961, 0.1627, 0.9471, 0.1762, 0.9471, 0.1762, 0.9876, 0.866, 0.9155, 0.866, 0.9515, 0.8524, 0.9515, 0.8524, 0.9155, 0.8061, 0.9155, 0.8327, 0.9155, 0.8327, 0.9515, 0.8061, 0.9515, 0.8524, 0.9515, 0.8327, 0.9515, 0.8327, 0.9155, 0.8524, 0.9155, 0.1421, 0.9471, 0.1421, 0.9876, 0.1286, 0.9876, 0.1146, 0.9737, 0.1146, 0.9471, 0.3783, 0.8973, 0.3975, 0.8781, 0.3975, 0.8973, 0.4366, 0.9515, 0.4366, 0.9787, 0.423, 0.9651, 0.8994, 0.7285, 0.9468, 0.7285, 0.9468, 0.7477, 0.8994, 0.7477, 0.9468, 0.7477, 0.9468, 0.767, 0.8994, 0.767, 0.8994, 0.7477, 0.9262, 0.4086, 0.9222, 0.4086, 0.9222, 0.4004, 0.9262, 0.4004, 0.8446, 0.463, 0.8446, 0.4745, 0.7549, 0.4745, 0.7468, 0.463, 0.7683, 0.3766, 0.7683, 0.3571, 0.7954, 0.3571, 0.8446, 0.404, 0.8446, 0.463, 0.7468, 0.463, 0.7468, 0.4386, 0.7875, 0.4386, 0.7875, 0.3958, 0.9885, 0.3131, 0.9803, 0.2927, 0.9966, 0.2927, 0.9966, 0.3579, 0.9885, 0.3579, 0.07496, 0.9821, 0.07496, 0.9393, 0.1055, 0.9393, 0.1055, 0.9821, 0.07496, 0.9122, 0.1055, 0.9122, 0.1055, 0.9393, 0.07496, 0.9393, 0.07496, 0.9122, 0.07496, 0.8927, 0.1055, 0.8926, 0.1055, 0.9122, 0.7561, 0.8677, 0.7724, 0.8677, 0.7724, 0.9084, 0.7561, 0.9084, 0.9568, 0.9459, 0.9568, 0.9622, 0.9364, 0.9541, 0.8916, 0.9541, 0.8916, 0.9459, 0.7495, 0.9151, 0.7495, 0.9559, 0.7276, 0.9559, 0.7276, 0.9151, 0.6909, 0.8677, 0.6909, 0.9084, 0.6827, 0.9084, 0.6827, 0.8677, 0.7276, 0.9151, 0.7276, 0.9559, 0.6827, 0.9559, 0.6827, 0.9151, 0.3794, 0.6389, 0.3957, 0.6389, 0.3957, 0.701, 0.3794, 0.701, 0.6486, 0.861, 0.6703, 0.8489, 0.6892, 0.8489, 0.6892, 0.7868, 0.6703, 0.7868, 0.6486, 0.7748, 0.7109, 0.7748, 0.7109, 0.861, 0.7561, 0.8677, 0.7561, 0.9084, 0.6909, 0.9084, 0.6909, 0.8677, 0.6549, 0.9957, 0.6587, 0.9833, 0.67, 0.9833, 0.6737, 0.9957, 0.3794, 0.6201, 0.3957, 0.6201, 0.3957, 0.6389, 0.3794, 0.6389, 0.3794, 0.7198, 0.3957, 0.7198, 0.3957, 0.7819, 0.3794, 0.7819, 0.3794, 0.701, 0.3957, 0.701, 0.3957, 0.7198, 0.3794, 0.7198, 0.9675, 0.812, 0.9818, 0.812, 0.9818, 0.8233, 0.9675, 0.8233, 0.6737, 0.9957, 0.67, 0.9833, 0.67, 0.9461, 0.6587, 0.9461, 0.6587, 0.9833, 0.6549, 0.9957, 0.6549, 0.9337, 0.6737, 0.9337, 0.9788, 0.9465, 0.9788, 0.9837, 0.9675, 0.9837, 0.9675, 0.9465, 0.9675, 0.7748, 0.9818, 0.7748, 0.9818, 0.812, 0.9675, 0.812, 0.9675, 0.8606, 0.9818, 0.8606, 0.9818, 0.8719, 0.9675, 0.8719, 0.9675, 0.8233, 0.9818, 0.8233, 0.9818, 0.8606, 0.9675, 0.8606, 0.4996, 0.8676, 0.4996, 0.8503, 0.5275, 0.8503, 0.5275, 0.8676, 0.5275, 0.8134, 0.5275, 0.8421, 0.4996, 0.8421, 0.4996, 0.8134, 0.4996, 0.8503, 0.4996, 0.8421, 0.5275, 0.8421, 0.5275, 0.8503, 0.3051, 0.9512, 0.3132, 0.9512, 0.3132, 0.9675, 0.3051, 0.9675, 0.3051, 0.9512, 0.3051, 0.9675, 0.301, 0.9675, 0.301, 0.9512, 0.3051, 0.9471, 0.3132, 0.9471, 0.3132, 0.9512, 0.3051, 0.9512, 0.3132, 0.9512, 0.3173, 0.9512, 0.3173, 0.9675, 0.3132, 0.9675, 0.3051, 0.9716, 0.3051, 0.9675, 0.3132, 0.9675, 0.3132, 0.9716, 0.7782, 0.3503, 0.8005, 0.3251, 0.829, 0.2966, 0.8005, 0.2681, 0.7719, 0.2966, 0.7468, 0.3189, 0.7468, 0.2744, 0.7782, 0.2429, 0.8227, 0.2429, 0.8542, 0.2744, 0.8542, 0.3189, 0.8227, 0.3503, 0.7468, 0.1603, 0.7803, 0.1624, 0.7803, 0.2027, 0.7468, 0.2048, 0.4668, 0.9161, 0.475, 0.9161, 0.475, 0.9447, 0.4546, 0.9447, 0.4056, 0.9447, 0.4056, 0.9283, 0.4546, 0.9283, 0.6482, 0.9337, 0.6482, 0.974, 0.6079, 0.974, 0.6079, 0.9337, 0.7562, 0.9151, 0.7965, 0.9151, 0.7965, 0.9555, 0.7562, 0.9555, 0.8766, 0.1219, 0.8766, 0.09741, 0.901, 0.09741, 0.901, 0.1219, 0.207, 0.9644, 0.2243, 0.9471, 0.2243, 0.9817, 0.8766, 0.09741, 0.8766, 0.1219, 0.8521, 0.1219, 0.8521, 0.09741, 0.8268, 0.4812, 0.8268, 0.5057, 0.8024, 0.5057, 0.8024, 0.4812, 0.9347, 0.395, 0.952, 0.3777, 0.952, 0.4123, 0.8268, 0.5057, 0.8268, 0.4812, 0.8513, 0.4812, 0.8513, 0.5057, 0.7712, 0.4812, 0.7712, 0.5057, 0.7468, 0.5057, 0.7468, 0.4812, 0.7791, 0.885, 0.7964, 0.8677, 0.7964, 0.9023, 0.7712, 0.5057, 0.7712, 0.4812, 0.7957, 0.4813, 0.7957, 0.5057, 0.524, 0.9642, 0.4996, 0.9642, 0.4996, 0.9398, 0.524, 0.9398, 0.3794, 0.8059, 0.3967, 0.7886, 0.3967, 0.8232, 0.4996, 0.9642, 0.524, 0.9642, 0.524, 0.9887, 0.4996, 0.9887, 0.3957, 0.5629, 0.3665, 0.6133, 0.3374, 0.5628, 0.5391, 0.06311, 0.5413, 0.3484, 0.5432, 0.5929, 0.4097, 0.5613, 0.4056, 0.02339, 0.5425, 0.6076, 0.5425, 0.7863, 0.4057, 0.6799, 0.4056, 0.5996, 0.1618, 0.8984, 0.135, 0.8984, 0.1146, 0.8781, 0.1618, 0.8781, 0.74, 0.5081, 0.6993, 0.4674, 0.6993, 0.4386, 0.6993, 0.3525, 0.6993, 0.3158, 0.6789, 0.2954, 0.6789, 0.2636, 0.74, 0.2636, 0.74, 0.2636, 0.6789, 0.2636, 0.6789, 0.08486, 0.74, 0.08486, 0.1982, 0.6782, 0.1982, 0.7016, 0.227, 0.7016, 0.227, 0.6782, 0.3204, 0.8984, 0.1618, 0.8984, 0.1618, 0.8781, 0.3204, 0.8781, 0.3957, 0.2383, 0.3957, 0.5629, 0.3843, 0.3915, 0.3842, 0.3656, 0.3498, 0.3662, 0.35, 0.3251, 0.3843, 0.3251, 0.3844, 0.3011, 0.3388, 0.2771, 0.8994, 0.5755, 0.9355, 0.5148, 0.9238, 0.5736, 0.5391, 0.06311, 0.4056, 0.02339, 0.5432, 0.003357, 0.8454, 0.1221, 0.7468, 0.02406, 0.8454, 0.003357, 0.9389, 0.1015, 0.943, 0.1015, 0.943, 0.1178, 0.9389, 0.1178, 0.9552, 0.1015, 0.9552, 0.1178, 0.9511, 0.1178, 0.9511, 0.1015, 0.9511, 0.1219, 0.943, 0.1219, 0.943, 0.1178, 0.9511, 0.1178, 0.9511, 0.1178, 0.943, 0.1178, 0.943, 0.1015, 0.9511, 0.1015, 0.9511, 0.09741, 0.9511, 0.1015, 0.943, 0.1015, 0.943, 0.09741, 0.255, 0.9512, 0.259, 0.9512, 0.259, 0.9675, 0.255, 0.9675, 0.2713, 0.9512, 0.2713, 0.9675, 0.2672, 0.9675, 0.2672, 0.9512, 0.2672, 0.9675, 0.259, 0.9675, 0.259, 0.9512, 0.2672, 0.9512, 0.2672, 0.9471, 0.2672, 0.9512, 0.259, 0.9512, 0.259, 0.9471, 0.2483, 0.9817, 0.231, 0.9644, 0.2483, 0.9471, 0.976, 0.4123, 0.9587, 0.395, 0.976, 0.3777, 0.2002, 0.9817, 0.183, 0.9644, 0.2002, 0.9471, 0.3388, 0.2771, 0.3844, 0.3011, 0.3501, 0.3009, 0.35, 0.3251, 0.3498, 0.3662, 0.3497, 0.3911, 0.3843, 0.3915, 0.3843, 0.4329, 0.3496, 0.4328, 0.3495, 0.4574, 0.3493, 0.4992, 0.3492, 0.5238, 0.3374, 0.5628, 0.3374, 0.5628, 0.3492, 0.5238, 0.3842, 0.5239, 0.3842, 0.4992, 0.3493, 0.4992, 0.3495, 0.4574, 0.3843, 0.4575, 0.3843, 0.4329, 0.3843, 0.3915, 0.3957, 0.5629, 0.9322, 0.09741, 0.9322, 0.1219, 0.9078, 0.1219, 0.003357, 0.8114, 0.01826, 0.7965, 0.06295, 0.7965, 0.06295, 0.8859, 0.01826, 0.8859, 0.003357, 0.871, 0.949, 0.1721, 0.9491, 0.1288, 0.9809, 0.1606, 0.9809, 0.2053, 0.9498, 0.2053, 0.9809, 0.2264, 0.9347, 0.2264, 0.9498, 0.2053, 0.9809, 0.2053, 0.06295, 0.8859, 0.06295, 0.7965, 0.1079, 0.7965, 0.1079, 0.8859, 0.9809, 0.2264, 0.9809, 0.286, 0.9347, 0.286, 0.9347, 0.2264, 0.09186, 0.2383, 0.1431, 0.2383, 0.2081, 0.3829, 0.2081, 0.43, 0.2316, 0.43, 0.2316, 0.4667, 0.003357, 0.4667, 0.003357, 0.43, 0.02679, 0.43, 0.02679, 0.3829, 0.3989, 0.04411, 0.3989, 0.1908, 0.07284, 0.1908, 0.03209, 0.2316, 0.003357, 0.2316, 0.003357, 0.003357, 0.03209, 0.003357, 0.07284, 0.04411, 0.74, 0.003357, 0.74, 0.08486, 0.6789, 0.08486, 0.6789, 0.003357, 0.1982, 0.4969, 0.1982, 0.4734, 0.1664, 0.4734, 0.003357, 0.5468, 0.003357, 0.6283, 0.1664, 0.7016, 0.1982, 0.7016, 0.1982, 0.6782, 0.1714, 0.6782, 0.02679, 0.6131, 0.02679, 0.5619, 0.1714, 0.4969, 0.8518, 0.5963, 0.6789, 0.5841, 0.6789, 0.5271, 0.8518, 0.5148, 0.6494, 0.7395, 0.6494, 0.6499, 0.7647, 0.6214, 0.7647, 0.7681, 0.9238, 0.5736, 0.9355, 0.7198, 0.9111, 0.7218, 0.8994, 0.5755, 0.3453, 0.9459, 0.329, 0.9459, 0.329, 0.9215, 0.3453, 0.9052, 0.5825, 0.003357, 0.6396, 0.003357, 0.6722, 0.07671, 0.6722, 0.6146, 0.5499, 0.6146, 0.5499, 0.07671, 0.3204, 0.8781, 0.3716, 0.8781, 0.3716, 0.8984, 0.3204, 0.8984, 0.3453, 0.9459, 0.386, 0.9459, 0.386, 0.9622, 0.3453, 0.9622, 0.5499, 0.7558, 0.5499, 0.6336, 0.6494, 0.6499, 0.6494, 0.7395, 0.1982, 0.4969, 0.1982, 0.4734, 0.227, 0.4734, 0.227, 0.4969, 0.2089, 0.9194, 0.2089, 0.9052, 0.1929, 0.9052, 0.1929, 0.9194, 0.3222, 0.9194, 0.3222, 0.9052, 0.3062, 0.9052, 0.3062, 0.9194, 0.1146, 0.9194, 0.1929, 0.9194, 0.1929, 0.9052, 0.1146, 0.9052, 0.9441, 0.4991, 0.9601, 0.4991, 0.9601, 0.4208, 0.9441, 0.4208, 0.9211, 0.4437, 0.9211, 0.4762, 0.2279, 0.9261, 0.2279, 0.9404, 0.2439, 0.9404, 0.2439, 0.9261, 0.1146, 0.9261, 0.1146, 0.9404, 0.1306, 0.9404, 0.1306, 0.9261, 0.3222, 0.9261, 0.2439, 0.9261, 0.2439, 0.9404, 0.3222, 0.9404, 0.9582, 0.5148, 0.9422, 0.5148, 0.9422, 0.5931, 0.9582, 0.5931, 0.9811, 0.5702, 0.9811, 0.5378, 0.3608, 0.6495, 0.3608, 0.6201, 0.353, 0.6201, 0.353, 0.6495, 0.7782, 0.3503, 0.8005, 0.3251, 0.7719, 0.2966, 0.7468, 0.3189, 0.3307, 0.355, 0.2458, 0.355, 0.2458, 0.5041, 0.264, 0.5223, 0.3307, 0.5223, 0.6079, 0.927, 0.676, 0.927, 0.676, 0.8912, 0.6525, 0.8677, 0.6079, 0.8677, 0.2458, 0.3222, 0.2458, 0.355, 0.3307, 0.355, 0.3307, 0.3222, 0.5807, 0.7748, 0.5807, 0.861, 0.6486, 0.861, 0.6486, 0.7748, 0.5499, 0.861, 0.5807, 0.861, 0.5807, 0.7748, 0.5499, 0.7748, 0.8501, 0.7553, 0.8501, 0.6214, 0.8194, 0.6214, 0.7714, 0.6693, 0.7714, 0.7317, 0.7951, 0.7553, 0.6486, 0.7748, 0.6486, 0.861, 0.6703, 0.8489, 0.6703, 0.7868, 0.8298, 0.7748, 0.8061, 0.7984, 0.8061, 0.8608, 0.8541, 0.9088, 0.8849, 0.9088, 0.8849, 0.7748, 0.7444, 0.861, 0.7994, 0.861, 0.7994, 0.7748, 0.7444, 0.7748, 0.7444, 0.861, 0.7444, 0.7748, 0.7109, 0.7748, 0.7109, 0.861, 0.06825, 0.8926, 0.003357, 0.8926, 0.003357, 0.9276, 0.02438, 0.9486, 0.06825, 0.9486, 0.9731, 0.9342, 0.9675, 0.9342, 0.9675, 0.9398, 0.9731, 0.9398, 0.9843, 0.8786, 0.9787, 0.8786, 0.9787, 0.9342, 0.9843, 0.9342, 0.9731, 0.8786, 0.9675, 0.8786, 0.9675, 0.9342, 0.9731, 0.9342, 0.9787, 0.8786, 0.9731, 0.8786, 0.9731, 0.9342, 0.9787, 0.9342, 0.9899, 0.8786, 0.9843, 0.8786, 0.9843, 0.9342, 0.9899, 0.9342, 0.07207, 0.7179, 0.06547, 0.7083, 0.003357, 0.7083, 0.003357, 0.7511, 0.02253, 0.7703, 0.02253, 0.7898, 0.112, 0.7898, 0.112, 0.7416, 0.08829, 0.7179, 0.9584, 0.003357, 0.9259, 0.01165, 0.9148, 0.04355, 0.9473, 0.03526, 0.112, 0.7898, 0.1458, 0.7898, 0.1458, 0.7416, 0.112, 0.7416, 0.2414, 0.9194, 0.2738, 0.9194, 0.2738, 0.9052, 0.2414, 0.9052, 0.2738, 0.9194, 0.3062, 0.9194, 0.3062, 0.9052, 0.2738, 0.9052, 0.2089, 0.9194, 0.2414, 0.9194, 0.2414, 0.9052, 0.2089, 0.9052, 0.8609, 0.3068, 0.8951, 0.3068, 0.8951, 0.2623, 0.8609, 0.2623, 0.8609, 0.2623, 0.8951, 0.2623, 0.8951, 0.2178, 0.8609, 0.2178, 0.9736, 0.2927, 0.9576, 0.2927, 0.9347, 0.3156, 0.9347, 0.3481, 0.9576, 0.371, 0.9736, 0.371, 0.8609, 0.2178, 0.8951, 0.2178, 0.8951, 0.1733, 0.8609, 0.1733, 0.9144, 0.4539, 0.8585, 0.4539, 0.8585, 0.475, 0.9144, 0.475, 0.9144, 0.4208, 0.8741, 0.4208, 0.8585, 0.4364, 0.8585, 0.4539, 0.9144, 0.4539, 0.988, 0.4832, 0.9668, 0.4832, 0.9668, 0.5006, 0.988, 0.5006, 0.988, 0.4208, 0.9668, 0.4208, 0.9668, 0.4611, 0.988, 0.4611, 0.8585, 0.4925, 0.8741, 0.5081, 0.9144, 0.5081, 0.9144, 0.475, 0.8585, 0.475, 0.8951, 0.358, 0.8783, 0.358, 0.8541, 0.3822, 0.8541, 0.4136, 0.8951, 0.4136, 0.9668, 0.4832, 0.988, 0.4832, 0.988, 0.4611, 0.9668, 0.4611, 0.1955, 0.9261, 0.1631, 0.9261, 0.1631, 0.9404, 0.1955, 0.9404, 0.1631, 0.9261, 0.1306, 0.9261, 0.1306, 0.9404, 0.1631, 0.9404, 0.2279, 0.9261, 0.1955, 0.9261, 0.1955, 0.9404, 0.2279, 0.9404, 0.8927, 0.5593, 0.8585, 0.5593, 0.8585, 0.6038, 0.8927, 0.6038, 0.8927, 0.6038, 0.8585, 0.6038, 0.8585, 0.6483, 0.8927, 0.6483, 0.9422, 0.6782, 0.9582, 0.6782, 0.9811, 0.6552, 0.9811, 0.6228, 0.9582, 0.5999, 0.9422, 0.5999, 0.8927, 0.6483, 0.8585, 0.6483, 0.8585, 0.6928, 0.8927, 0.6928, 0.908, 0.03644, 0.8521, 0.03644, 0.8521, 0.05762, 0.908, 0.05762, 0.908, 0.003357, 0.8677, 0.003357, 0.8521, 0.01894, 0.8521, 0.03644, 0.908, 0.03644, 0.9535, 0.7046, 0.9747, 0.7046, 0.9747, 0.6871, 0.9535, 0.6871, 0.9535, 0.767, 0.9747, 0.767, 0.9747, 0.7267, 0.9535, 0.7267, 0.8521, 0.07511, 0.8677, 0.0907, 0.908, 0.0907, 0.908, 0.05762, 0.8521, 0.05762, 0.9747, 0.7046, 0.9535, 0.7046, 0.9535, 0.7267, 0.9747, 0.7267, 0.8871, 0.7585, 0.8871, 0.744, 0.8723, 0.744, 0.8723, 0.7585, 0.3452, 0.6495, 0.353, 0.6495, 0.353, 0.6201, 0.3452, 0.6201, 0.7243, 0.6127, 0.7356, 0.6127, 0.7356, 0.6031, 0.7243, 0.6031, 0.1488, 0.9876, 0.1762, 0.9876, 0.1762, 0.9471, 0.1627, 0.9471, 0.1488, 0.961, 0.866, 0.9155, 0.8524, 0.9155, 0.8524, 0.9515, 0.866, 0.9515, 0.8061, 0.9155, 0.8061, 0.9515, 0.8327, 0.9515, 0.8327, 0.9155, 0.8524, 0.9515, 0.8524, 0.9155, 0.8327, 0.9155, 0.8327, 0.9515, 0.1421, 0.9471, 0.1146, 0.9471, 0.1146, 0.9737, 0.1286, 0.9876, 0.1421, 0.9876, 0.3783, 0.8973, 0.3975, 0.8973, 0.3975, 0.8781, 0.4366, 0.9515, 0.423, 0.9651, 0.4366, 0.9787, 0.8994, 0.7285, 0.8994, 0.7477, 0.9468, 0.7477, 0.9468, 0.7285, 0.9468, 0.7477, 0.8994, 0.7477, 0.8994, 0.767, 0.9468, 0.767, 0.8446, 0.463, 0.7468, 0.463, 0.7549, 0.4745, 0.8446, 0.4745, 0.7683, 0.3766, 0.7875, 0.3958, 0.7875, 0.4386, 0.7468, 0.4386, 0.7468, 0.463, 0.8446, 0.463, 0.8446, 0.404, 0.7954, 0.3571, 0.7683, 0.3571, 0.9885, 0.3131, 0.9885, 0.3579, 0.9966, 0.3579, 0.9966, 0.2927, 0.9803, 0.2927, 0.07496, 0.9821, 0.1055, 0.9821, 0.1055, 0.9393, 0.07496, 0.9393, 0.07496, 0.9122, 0.07496, 0.9393, 0.1055, 0.9393, 0.1055, 0.9122, 0.07496, 0.9122, 0.1055, 0.9122, 0.1055, 0.8926, 0.07496, 0.8927, 0.7561, 0.8677, 0.7561, 0.9084, 0.7724, 0.9084, 0.7724, 0.8677, 0.9568, 0.9459, 0.8916, 0.9459, 0.8916, 0.9541, 0.9364, 0.9541, 0.9568, 0.9622, 0.7495, 0.9151, 0.7276, 0.9151, 0.7276, 0.9559, 0.7495, 0.9559, 0.6909, 0.8677, 0.6827, 0.8677, 0.6827, 0.9084, 0.6909, 0.9084, 0.7276, 0.9151, 0.6827, 0.9151, 0.6827, 0.9559, 0.7276, 0.9559, 0.3794, 0.6389, 0.3794, 0.701, 0.3957, 0.701, 0.3957, 0.6389, 0.6486, 0.861, 0.7109, 0.861, 0.7109, 0.7748, 0.6486, 0.7748, 0.6703, 0.7868, 0.6892, 0.7868, 0.6892, 0.8489, 0.6703, 0.8489, 0.7561, 0.8677, 0.6909, 0.8677, 0.6909, 0.9084, 0.7561, 0.9084, 0.6549, 0.9957, 0.6737, 0.9957, 0.67, 0.9833, 0.6587, 0.9833, 0.3794, 0.6201, 0.3794, 0.6389, 0.3957, 0.6389, 0.3957, 0.6201, 0.3794, 0.7198, 0.3794, 0.7819, 0.3957, 0.7819, 0.3957, 0.7198, 0.3794, 0.701, 0.3794, 0.7198, 0.3957, 0.7198, 0.3957, 0.701, 0.9675, 0.812, 0.9675, 0.8233, 0.9818, 0.8233, 0.9818, 0.812, 0.6737, 0.9957, 0.6737, 0.9337, 0.6549, 0.9337, 0.6549, 0.9957, 0.6587, 0.9833, 0.6587, 0.9461, 0.67, 0.9461, 0.67, 0.9833, 0.9788, 0.9465, 0.9675, 0.9465, 0.9675, 0.9837, 0.9788, 0.9837, 0.9675, 0.7748, 0.9675, 0.812, 0.9818, 0.812, 0.9818, 0.7748, 0.9675, 0.8606, 0.9675, 0.8719, 0.9818, 0.8719, 0.9818, 0.8606, 0.9675, 0.8233, 0.9675, 0.8606, 0.9818, 0.8606, 0.9818, 0.8233, 0.7782, 0.3503, 0.8227, 0.3503, 0.8542, 0.3189, 0.8542, 0.2744, 0.8227, 0.2429, 0.7782, 0.2429, 0.7468, 0.2744, 0.7468, 0.3189, 0.7719, 0.2966, 0.8005, 0.2681, 0.829, 0.2966, 0.8005, 0.3251, 0.8766, 0.1219, 0.901, 0.1219, 0.901, 0.09741, 0.8766, 0.09741, 0.207, 0.9644, 0.2243, 0.9817, 0.2243, 0.9471, 0.8766, 0.09741, 0.8521, 0.09741, 0.8521, 0.1219, 0.8766, 0.1219, 0.8268, 0.4812, 0.8024, 0.4812, 0.8024, 0.5057, 0.8268, 0.5057, 0.9347, 0.395, 0.952, 0.4123, 0.952, 0.3777, 0.8268, 0.5057, 0.8513, 0.5057, 0.8513, 0.4812, 0.8268, 0.4812, 0.7712, 0.4812, 0.7468, 0.4812, 0.7468, 0.5057, 0.7712, 0.5057, 0.7791, 0.885, 0.7964, 0.9023, 0.7964, 0.8677, 0.7712, 0.5057, 0.7957, 0.5057, 0.7957, 0.4813, 0.7712, 0.4812, 0.524, 0.9642, 0.524, 0.9398, 0.4996, 0.9398, 0.4996, 0.9642, 0.3794, 0.8059, 0.3967, 0.8232, 0.3967, 0.7886, 0.4996, 0.9642, 0.4996, 0.9887, 0.524, 0.9887, 0.524, 0.9642, 0.3957, 0.5629, 0.3374, 0.5628, 0.3665, 0.6133, 0.5391, 0.06311, 0.4056, 0.02339, 0.4097, 0.5613, 0.5432, 0.5929, 0.5413, 0.3484, 0.5425, 0.6076, 0.4056, 0.5996, 0.4057, 0.6799, 0.5425, 0.7863, 0.1618, 0.8984, 0.1618, 0.8781, 0.1146, 0.8781, 0.135, 0.8984, 0.74, 0.5081, 0.74, 0.2636, 0.6789, 0.2636, 0.6789, 0.2954, 0.6993, 0.3158, 0.6993, 0.3525, 0.6993, 0.4386, 0.6993, 0.4674, 0.74, 0.2636, 0.74, 0.08486, 0.6789, 0.08486, 0.6789, 0.2636, 0.3204, 0.8984, 0.3204, 0.8781, 0.1618, 0.8781, 0.1618, 0.8984, 0.3957, 0.2383, 0.3388, 0.2771, 0.3844, 0.3011, 0.3843, 0.3251, 0.35, 0.3251, 0.3498, 0.3662, 0.3842, 0.3656, 0.3843, 0.3915, 0.3957, 0.5629, 0.8994, 0.5755, 0.9238, 0.5736, 0.9355, 0.5148, 0.5391, 0.06311, 0.5432, 0.003357, 0.4056, 0.02339, 0.8454, 0.1221, 0.8454, 0.003357, 0.7468, 0.02406, 0.2672, 0.9471, 0.259, 0.9471, 0.259, 0.9512, 0.2672, 0.9512, 0.2483, 0.9817, 0.2483, 0.9471, 0.231, 0.9644, 0.976, 0.4123, 0.976, 0.3777, 0.9587, 0.395, 0.2002, 0.9817, 0.2002, 0.9471, 0.183, 0.9644, 0.3388, 0.2771, 0.3374, 0.5628, 0.3492, 0.5238, 0.3493, 0.4992, 0.3495, 0.4574, 0.3496, 0.4328, 0.3843, 0.4329, 0.3843, 0.3915, 0.3497, 0.3911, 0.3498, 0.3662, 0.35, 0.3251, 0.3501, 0.3009, 0.3844, 0.3011, 0.3374, 0.5628, 0.3957, 0.5629, 0.3843, 0.3915, 0.3843, 0.4329, 0.3843, 0.4575, 0.3495, 0.4574, 0.3493, 0.4992, 0.3842, 0.4992, 0.3842, 0.5239, 0.3492, 0.5238, 0.9322, 0.09741, 0.9078, 0.1219, 0.9322, 0.1219, 0.949, 0.1721, 0.9498, 0.2053, 0.9809, 0.2053, 0.9809, 0.1606, 0.9491, 0.1288, 0.9809, 0.2264, 0.9809, 0.2053, 0.9498, 0.2053, 0.9347, 0.2264, 0.3453, 0.9459, 0.3453, 0.9052, 0.329, 0.9215, 0.329, 0.9459, 0.386, 0.9052, 0.3453, 0.9052, 0.3453, 0.9459, 0.386, 0.9459])
me_cube_006.materials.append(mat_material_001)
me_cube_006.use_remesh_preserve_volume = False
me_cube_006.use_remesh_preserve_attributes = False
me_cube_006.use_mirror_vertex_groups = False
me_cube_006.update()
arm_armature_006 = bpy.data.armatures.new('Armature.006')  # bones are not reproduced

# ---- objects
ob_kampela_000 = bpy.data.objects.new('Kampela.000', me_cube_006)
ob_armature_006 = bpy.data.objects.new('Armature.006', arm_armature_006)
ob_camera = bpy.data.objects.new('Camera', cam_camera)
ob_sun = bpy.data.objects.new('Sun', light_sun)
ob_spot = bpy.data.objects.new('Spot', light_spot)

# ---- transforms, parenting, visibility, modifiers, constraints
ob_kampela_000.location = (0.0, 0.0, 0.0)
ob_kampela_000.lock_rotations_4d = False
ob_kampela_000.empty_display_type = 'ARROWS'
ob_kampela_000.lineart.crease_threshold = 0.0
_m = ob_kampela_000.modifiers.new('Auto Smooth', 'NODES')
_m.node_group = ng_auto_smooth
_gi = [s.identifier for s in ng_auto_smooth.interface.items_tree if s.item_type == 'SOCKET' and s.in_out == 'INPUT']
_m[_gi[1]] = 0.1745  # Angle
ob_armature_006.location = (5.96e-08, 0.0, -2.384e-07)
ob_armature_006.scale = (1.0, 1.0, 1.0)
ob_armature_006.lineart.crease_threshold = 0.0
ob_camera.location = (20.0, -20.0, 20.0)
ob_camera.rotation_euler = (1.047, -1.349e-08, 0.7854)
ob_camera.lineart.crease_threshold = 0.0
ob_sun.location = (0.0, 0.0, 20.0)
ob_sun.rotation_euler = (0.5321, -0.06704, 1.318)
ob_sun.lineart.crease_threshold = 0.0
ob_spot.location = (0.0, -2.0, 14.0)
ob_spot.scale = (0.5555, 0.5555, 0.5555)
ob_spot.lineart.crease_threshold = 0.0

# ---- collection membership
col_collection.objects.link(ob_kampela_000)
col_collection.objects.link(ob_armature_006)
col_collection.objects.link(ob_camera)
col_collection.objects.link(ob_sun)
col_collection.objects.link(ob_spot)

# ---- scene / render settings (as saved in the file)
scene.camera = ob_camera
scene.frame_start = 1; scene.frame_end = 250; scene.frame_set(86)
scene.render.engine = 'CYCLES'
scene.render.film_transparent = True
scene.cycles.use_denoising = False
scene.cycles.samples = 128
scene.cycles.sampling_pattern = 'TABULATED_SOBOL'
scene.cycles.use_adaptive_sampling = False
scene.cycles.use_light_tree = False
scene.cycles.bake_type = 'AO'
scene.view_settings.view_transform = 'Filmic'
bpy.context.view_layer.update()
